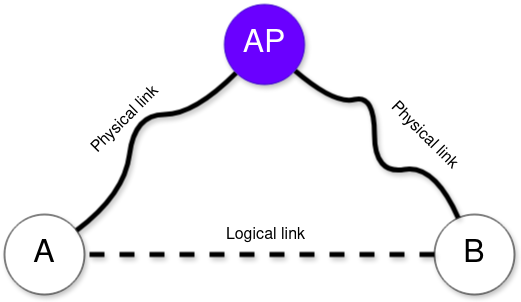

The diagram above was exported from draw.io. Its source (the exported page's mxGraphModel, read from the mxfile embedded in the PNG):
<mxGraphModel dx="1430" dy="740" grid="1" gridSize="10" guides="1" tooltips="1" connect="1" arrows="1" fold="1" page="1" pageScale="1" pageWidth="850" pageHeight="1100" math="0" shadow="0">
  <root>
    <mxCell id="0" />
    <mxCell id="1" parent="0" />
    <mxCell id="2" value="&lt;font style=&quot;font-size: 32px;&quot;&gt;A&lt;/font&gt;" style="ellipse;whiteSpace=wrap;html=1;aspect=fixed;shadow=1;" vertex="1" parent="1">
      <mxGeometry x="110" y="350" width="80" height="80" as="geometry" />
    </mxCell>
    <mxCell id="3" value="&lt;font style=&quot;font-size: 32px;&quot;&gt;B&lt;/font&gt;" style="ellipse;whiteSpace=wrap;html=1;aspect=fixed;shadow=1;" vertex="1" parent="1">
      <mxGeometry x="540" y="350" width="80" height="80" as="geometry" />
    </mxCell>
    <mxCell id="4" value="" style="endArrow=none;html=1;rounded=0;strokeWidth=5;curved=1;shadow=1;" edge="1" source="8" target="2" parent="1">
      <mxGeometry width="50" height="50" relative="1" as="geometry">
        <mxPoint x="260" y="170" as="sourcePoint" />
        <mxPoint x="240" y="213" as="targetPoint" />
        <Array as="points">
          <mxPoint x="300" y="250" />
          <mxPoint x="240" y="250" />
          <mxPoint x="230" y="330" />
        </Array>
      </mxGeometry>
    </mxCell>
    <mxCell id="5" value="&lt;font style=&quot;font-size: 16px;&quot;&gt;Physical link&lt;/font&gt;" style="edgeLabel;html=1;align=center;verticalAlign=middle;resizable=0;points=[];rotation=-45;" vertex="1" connectable="0" parent="4">
      <mxGeometry x="-0.2374" y="6" relative="1" as="geometry">
        <mxPoint x="-30" as="offset" />
      </mxGeometry>
    </mxCell>
    <mxCell id="6" value="" style="endArrow=none;html=1;rounded=0;strokeWidth=5;curved=1;shadow=1;" edge="1" source="3" target="8" parent="1">
      <mxGeometry width="50" height="50" relative="1" as="geometry">
        <mxPoint x="473" y="306" as="sourcePoint" />
        <mxPoint x="380" y="180" as="targetPoint" />
        <Array as="points">
          <mxPoint x="540" y="300" />
          <mxPoint x="480" y="310" />
          <mxPoint x="480" y="230" />
          <mxPoint x="440" y="240" />
        </Array>
      </mxGeometry>
    </mxCell>
    <mxCell id="7" value="&lt;font style=&quot;font-size: 16px;&quot;&gt;Physical link&lt;/font&gt;" style="edgeLabel;html=1;align=center;verticalAlign=middle;resizable=0;points=[];rotation=45;" vertex="1" connectable="0" parent="6">
      <mxGeometry x="-0.4746" y="1" relative="1" as="geometry">
        <mxPoint x="8" y="-34" as="offset" />
      </mxGeometry>
    </mxCell>
    <mxCell id="8" value="&lt;font style=&quot;font-size: 32px;&quot;&gt;AP&lt;/font&gt;" style="ellipse;whiteSpace=wrap;html=1;aspect=fixed;shadow=1;fillColor=#6a00ff;fontColor=#ffffff;strokeColor=#3700CC;" vertex="1" parent="1">
      <mxGeometry x="330" y="140" width="80" height="80" as="geometry" />
    </mxCell>
    <mxCell id="9" value="" style="endArrow=none;html=1;rounded=0;strokeWidth=5;dashed=1;shadow=1;" edge="1" source="3" target="2" parent="1">
      <mxGeometry width="50" height="50" relative="1" as="geometry">
        <mxPoint x="340" y="500" as="sourcePoint" />
        <mxPoint x="252" y="570" as="targetPoint" />
      </mxGeometry>
    </mxCell>
    <mxCell id="10" value="&lt;font style=&quot;font-size: 16px;&quot;&gt;Logical link&lt;/font&gt;" style="edgeLabel;html=1;align=center;verticalAlign=middle;resizable=0;points=[];" vertex="1" connectable="0" parent="9">
      <mxGeometry x="0.0629" y="-3" relative="1" as="geometry">
        <mxPoint x="16" y="-17" as="offset" />
      </mxGeometry>
    </mxCell>
  </root>
</mxGraphModel>